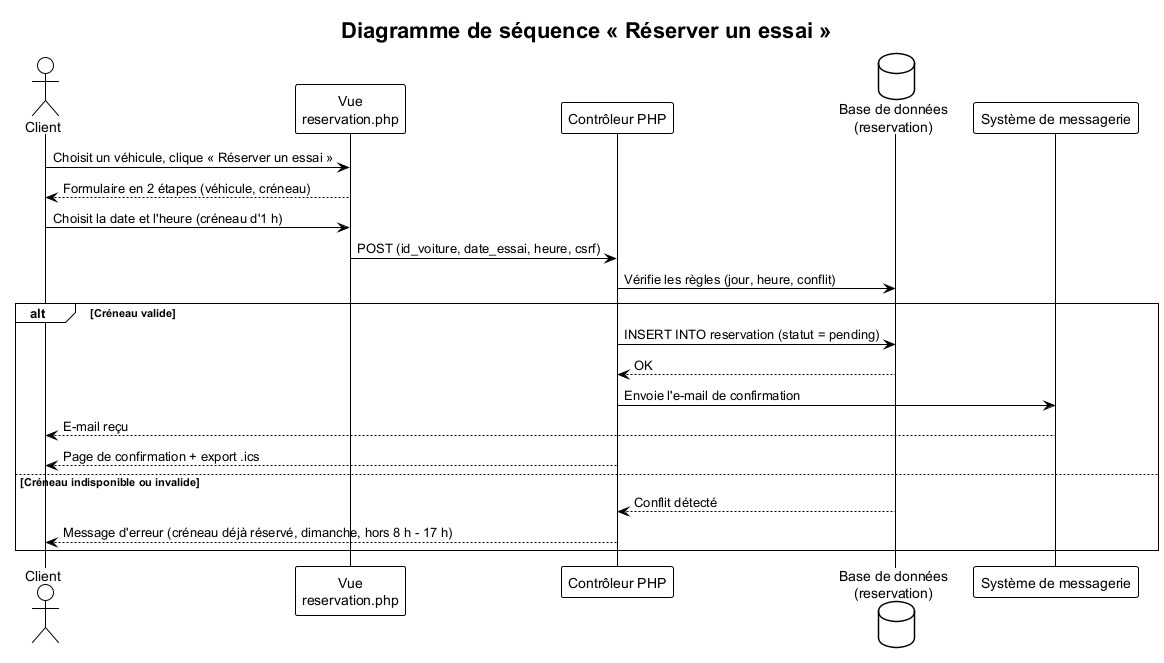

The diagram above was rendered by PlantUML. Its source (embedded in the PNG):
@startuml
!theme plain
skinparam shadowing false
skinparam defaultFontName "Helvetica"
title Diagramme de séquence « Réserver un essai »

actor "Client" as C
participant "Vue\nreservation.php" as V
participant "Contrôleur PHP" as Ctrl
database "Base de données\n(reservation)" as B
participant "Système de messagerie" as M

C -> V : Choisit un véhicule, clique « Réserver un essai »
V --> C : Formulaire en 2 étapes (véhicule, créneau)
C -> V : Choisit la date et l'heure (créneau d'1 h)
V -> Ctrl : POST (id_voiture, date_essai, heure, csrf)
Ctrl -> B : Vérifie les règles (jour, heure, conflit)

alt Créneau valide
  Ctrl -> B : INSERT INTO reservation (statut = pending)
  B --> Ctrl : OK
  Ctrl -> M : Envoie l'e-mail de confirmation
  M --> C : E-mail reçu
  Ctrl --> C : Page de confirmation + export .ics
else Créneau indisponible ou invalide
  B --> Ctrl : Conflit détecté
  Ctrl --> C : Message d'erreur (créneau déjà réservé, dimanche, hors 8 h - 17 h)
end
@enduml